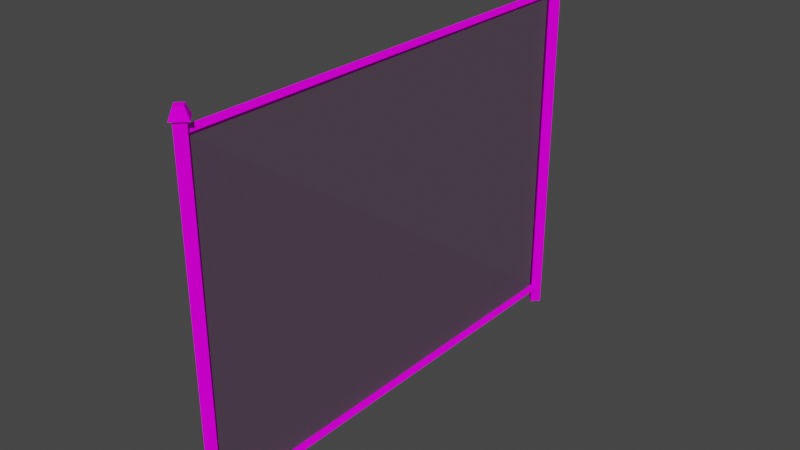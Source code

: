 # Source: chain_fence.blend  (saved by Blender 3.5.10; exported with 4.5.12 LTS)
import bpy
from mathutils import Matrix  # noqa: F401  (used for matrix-valued properties, if any)

bpy.ops.wm.read_factory_settings(use_empty=True)
scene = bpy.context.scene
scene.name = 'Scene'

# ---- collections
col_collection = bpy.data.collections.new('Collection'); scene.collection.children.link(col_collection)

# ---- images (referenced by path relative to the original .blend; pixels are not part of the script)
import os
ASSET_DIR = os.environ.get("B2B_ASSET_DIR", "")  # directory of the original .blend (textures are referenced by path, not embedded)
HERE = os.path.dirname(os.path.abspath(__file__))  # packed textures are extracted next to this script under _unpacked/

def load_image(name, relpath, width, height, colorspace="sRGB"):
    """Load a texture the original file referenced (path relative to the .blend, or extracted next to this script)."""
    p = next((c for c in (os.path.join(HERE, relpath), os.path.join(ASSET_DIR, relpath)) if relpath and os.path.exists(c)), "")
    if p:
        img = bpy.data.images.load(p, check_existing=True)
        img.name = name
    else:  # same state as the original file: an image datablock whose file is absent (Cycles renders it pink)
        img = bpy.data.images.new(name, width, height)
        img.source = "FILE"
        img.filepath = "//" + (relpath or name)
    img.colorspace_settings.name = colorspace
    return img
img_metal_jpg = load_image('Metal.jpg', 'Metal.jpg', 1024, 1024, 'sRGB')
img_metal_fence_png = load_image('Metal_Fence.png', 'Metal_Fence.png', 1024, 1024, 'sRGB')
img_metal_fence_png_001 = load_image('Metal_Fence.png.001', 'Metal_Fence.png', 1024, 1024, 'Non-Color')

# ---- materials (node trees are filled in below, after node groups)
mat_metal = bpy.data.materials.new('Metal')
mat_metal.use_transparent_shadow = False
mat_metal.roughness = 1.0
mat_metal.specular_intensity = 0.0
mat_metal_fence = bpy.data.materials.new('Metal_Fence')
mat_metal_fence.surface_render_method = 'BLENDED'
mat_metal_fence.blend_method = 'BLEND'
mat_metal_fence.use_transparency_overlap = False
mat_metal_fence.show_transparent_back = False
mat_metal_fence.use_transparent_shadow = False
mat_metal_fence.roughness = 1.0
mat_metal_fence.specular_intensity = 0.0

# ---- material node trees
mat_metal.use_nodes = True; mat_metal.node_tree.nodes.clear()
_N = mat_metal.node_tree.nodes; _L = mat_metal.node_tree.links
n0 = _N.new('ShaderNodeBsdfPrincipled'); n0.name = 'Principled BSDF'; n0.location = (10, 300)
n0.distribution = 'GGX'
n0.subsurface_method = 'RANDOM_WALK_SKIN'
n0.inputs[2].default_value = 1.0
n0.inputs[3].default_value = 1.45
n0.inputs[13].default_value = 0.0
n0.inputs[27].default_value = (0.0, 0.0, 0.0, 1.0)
n0.inputs[28].default_value = 1.0
n1 = _N.new('ShaderNodeOutputMaterial'); n1.name = 'Material Output'; n1.location = (300, 300)
n2 = _N.new('ShaderNodeNormalMap'); n2.name = 'Normal Map'; n2.location = (-300, -300)
n2.label = 'Normal/Map'
n2.inputs[0].default_value = 0.0
n3 = _N.new('ShaderNodeTexImage'); n3.name = 'Image Texture'; n3.location = (-300, 600)
n3.image = img_metal_jpg
_L.new(n0.outputs[0], n1.inputs[0])
_L.new(n2.outputs[0], n0.inputs[5])
_L.new(n3.outputs[0], n0.inputs[0])
n1.is_active_output = True
mat_metal_fence.use_nodes = True; mat_metal_fence.node_tree.nodes.clear()
_N = mat_metal_fence.node_tree.nodes; _L = mat_metal_fence.node_tree.links
n0 = _N.new('ShaderNodeBsdfPrincipled'); n0.name = 'Principled BSDF'; n0.location = (10, 300)
n0.distribution = 'GGX'
n0.subsurface_method = 'RANDOM_WALK_SKIN'
n0.inputs[2].default_value = 1.0
n0.inputs[3].default_value = 1.45
n0.inputs[13].default_value = 0.0
n0.inputs[27].default_value = (0.0, 0.0, 0.0, 1.0)
n0.inputs[28].default_value = 1.0
n1 = _N.new('ShaderNodeOutputMaterial'); n1.name = 'Material Output'; n1.location = (300, 300)
n2 = _N.new('ShaderNodeNormalMap'); n2.name = 'Normal Map'; n2.location = (-300, -300)
n2.label = 'Normal/Map'
n2.inputs[0].default_value = 0.0
n3 = _N.new('ShaderNodeTexImage'); n3.name = 'Image Texture'; n3.location = (-300, 600)
n3.image = img_metal_fence_png
n4 = _N.new('ShaderNodeTexImage'); n4.name = 'Image Texture.001'; n4.location = (-300, 0)
n4.image = img_metal_fence_png_001
_L.new(n0.outputs[0], n1.inputs[0])
_L.new(n2.outputs[0], n0.inputs[5])
_L.new(n3.outputs[0], n0.inputs[0])
_L.new(n4.outputs[0], n0.inputs[4])
n1.is_active_output = True

# ---- world
world_world = bpy.data.worlds.new('World'); scene.world = world_world
world_world.use_nodes = True; world_world.node_tree.nodes.clear()
_N = world_world.node_tree.nodes; _L = world_world.node_tree.links
n0 = _N.new('ShaderNodeOutputWorld'); n0.name = 'World Output'; n0.location = (300, 300)
n1 = _N.new('ShaderNodeBackground'); n1.name = 'Background'; n1.location = (10, 300)
n1.inputs[0].default_value = (0.05088, 0.05088, 0.05088, 1.0)
_L.new(n1.outputs[0], n0.inputs[0])
n0.is_active_output = True
world_world.color = (0.05088, 0.05088, 0.05088)
world_world.use_sun_shadow = False
world_world.sun_shadow_jitter_overblur = 0.0

# ---- meshes
me_fence = bpy.data.meshes.new('Fence')
me_fence.from_pydata([(-0.02413, -1.267, -0.7971), (5.722e-06, -1.267, -0.773), (-0.02413, 1.267, -0.7971), (5.722e-06, 1.267, -0.773), (5.722e-06, -1.267, -0.8212), (0.02414, -1.267, -0.7971), (5.722e-06, 1.267, -0.8212), (0.02414, 1.267, -0.7971), (5.722e-06, -1.253, 0.9851), (5.722e-06, -1.253, -0.7887), (5.722e-06, 1.253, 0.9851), (5.722e-06, 1.253, -0.7887), (-0.02413, -1.267, 0.993), (5.722e-06, -1.267, 1.017), (-0.02413, 1.267, 0.993), (5.722e-06, 1.267, 1.017), (5.722e-06, -1.267, 0.9689), (0.02414, -1.267, 0.993), (5.722e-06, 1.267, 0.9689), (0.02414, 1.267, 0.993), (-0.03923, -1.268, -0.8891), (5.722e-06, -1.307, -0.8891), (-0.03923, -1.268, 1.05), (5.722e-06, -1.307, 1.05), (5.722e-06, -1.228, -0.8891), (0.03924, -1.268, -0.8891), (5.722e-06, -1.228, 1.05), (0.03924, -1.268, 1.05), (5.722e-06, -1.327, 1.05), (-0.05932, -1.268, 1.05), (5.722e-06, -1.208, 1.05), (0.05933, -1.268, 1.05), (5.722e-06, -1.298, 1.105), (-0.0303, -1.268, 1.105), (5.722e-06, -1.237, 1.105), (0.03031, -1.268, 1.105), (-0.03923, 1.268, -0.8891), (5.722e-06, 1.307, -0.8891), (-0.03923, 1.268, 1.05), (5.722e-06, 1.307, 1.05), (5.722e-06, 1.228, -0.8891), (0.03924, 1.268, -0.8891), (5.722e-06, 1.228, 1.05), (0.03924, 1.268, 1.05), (5.722e-06, 1.327, 1.05), (-0.05932, 1.268, 1.05), (5.722e-06, 1.208, 1.05), (0.05933, 1.268, 1.05), (5.722e-06, 1.298, 1.105), (-0.0303, 1.268, 1.105), (5.722e-06, 1.237, 1.105), (0.03031, 1.268, 1.105), (5.722e-06, -1.253, 0.9851), (5.722e-06, -1.253, -0.7887), (5.722e-06, 1.253, 0.9851), (5.722e-06, 1.253, -0.7887)], [], [(0, 1, 3, 2), (2, 3, 7, 6), (6, 7, 5, 4), (4, 5, 1, 0), (2, 6, 4, 0), (7, 3, 1, 5), (8, 10, 11, 9), (12, 13, 15, 14), (14, 15, 19, 18), (18, 19, 17, 16), (16, 17, 13, 12), (14, 18, 16, 12), (19, 15, 13, 17), (20, 21, 23, 22), (27, 26, 30, 31), (26, 27, 25, 24), (24, 25, 21, 20), (22, 26, 24, 20), (27, 23, 21, 25), (31, 30, 34, 35), (26, 22, 29, 30), (23, 27, 31, 28), (22, 23, 28, 29), (33, 32, 35, 34), (30, 29, 33, 34), (28, 31, 35, 32), (29, 28, 32, 33), (36, 38, 39, 37), (43, 47, 46, 42), (42, 40, 41, 43), (40, 36, 37, 41), (38, 36, 40, 42), (43, 41, 37, 39), (47, 51, 50, 46), (42, 46, 45, 38), (39, 44, 47, 43), (38, 45, 44, 39), (49, 50, 51, 48), (46, 50, 49, 45), (44, 48, 51, 47), (45, 49, 48, 44), (52, 53, 55, 54)])
me_fence.polygons.foreach_set('use_smooth', [True] * 42)
me_fence.polygons.foreach_set('material_index', [0, 0, 0, 0, 0, 0, 1, 0, 0, 0, 0, 0, 0, 0, 0, 0, 0, 0, 0, 0, 0, 0, 0, 0, 0, 0, 0, 0, 0, 0, 0, 0, 0, 0, 0, 0, 0, 0, 0, 0, 0, 1])
_k = set([(0, 1), (0, 2), (0, 4), (1, 3), (1, 5), (2, 3), (2, 6), (3, 7), (4, 5), (4, 6), (5, 7), (6, 7), (12, 13), (12, 14), (12, 16), (13, 15), (13, 17), (14, 15), (14, 18), (15, 19), (16, 17), (16, 18), (17, 19), (18, 19), (20, 21), (20, 22), (20, 24), (21, 23), (21, 25), (22, 23), (22, 26), (23, 27), (24, 25), (24, 26), (25, 27), (26, 27), (28, 29), (28, 31), (28, 32), (29, 30), (29, 33), (30, 31), (30, 34), (31, 35), (32, 33), (32, 35), (33, 34), (34, 35), (36, 37), (36, 38), (36, 40), (37, 39), (37, 41), (38, 39), (38, 42), (39, 43), (40, 41), (40, 42), (41, 43), (42, 43), (44, 45), (44, 47), (44, 48), (45, 46), (45, 49), (46, 47), (46, 50), (47, 51), (48, 49), (48, 51), (49, 50), (50, 51)])
me_fence.attributes.new('sharp_edge', 'BOOLEAN', 'EDGE').data.foreach_set('value', [ (min(e.vertices), max(e.vertices)) in _k for e in me_fence.edges])
_uv = me_fence.uv_layers.new(name='UVMap')
_uv.uv.foreach_set('vector', [-0.759, -0.07973, -0.759, -0.04581, 1.759, -0.04581, 1.759, -0.07973, 1.046, -0.07973, 1.046, -0.04581, 1.08, -0.04581, 1.08, -0.07973, 1.759, -0.07973, 1.759, -0.04581, -0.759, -0.04581, -0.759, -0.07973, 1.08, -0.07973, 1.08, -0.04581, 1.046, -0.04581, 1.046, -0.07973, 1.046, 1.759, 1.08, 1.759, 1.08, -0.759, 1.046, -0.759, 1.08, 1.759, 1.046, 1.759, 1.046, -0.759, 1.08, -0.759, -2.457, -4.21, -2.457, 5.21, 3.457, 5.21, 3.457, -4.21, -0.759, 1.038, -0.759, 1.072, 1.759, 1.072, 1.759, 1.038, -0.07182, 1.038, -0.07182, 1.072, -0.0379, 1.072, -0.0379, 1.038, 1.759, 1.038, 1.759, 1.072, -0.759, 1.072, -0.759, 1.038, -0.0379, 1.038, -0.0379, 1.072, -0.07182, 1.072, -0.07182, 1.038, -0.07182, 1.759, -0.0379, 1.759, -0.0379, -0.759, -0.07182, -0.759, -0.0379, 1.759, -0.07182, 1.759, -0.07182, -0.759, -0.0379, -0.759, 1.1, -0.155, 1.127, -0.1275, -0.09484, 1.095, -0.1224, 1.067, -0.76, 1.122, -0.721, 1.095, -0.701, 1.095, -0.76, 1.137, -0.09484, 1.095, -0.06726, 1.122, 1.155, -0.09988, 1.127, -0.1275, 1.127, -0.721, 1.155, -0.76, 1.127, -0.799, 1.1, -0.76, -0.1224, 1.067, -0.09484, 1.095, 1.127, -0.1275, 1.1, -0.155, -0.06726, 1.122, -0.09484, 1.095, 1.127, -0.1275, 1.155, -0.09988, -0.05314, -0.76, -0.09484, -0.701, -0.1337, -0.7298, -0.1124, -0.76, -0.09484, -0.721, -0.1224, -0.76, -0.1365, -0.76, -0.09484, -0.701, -0.799, 1.095, -0.76, 1.122, -0.76, 1.137, -0.8189, 1.095, -0.1224, -0.76, -0.09484, -0.799, -0.09484, -0.8189, -0.1365, -0.76, -0.155, -0.76, -0.1337, -0.7901, -0.1124, -0.76, -0.1337, -0.7298, -0.701, 1.095, -0.76, 1.053, -0.76, 1.112, -0.7298, 1.134, -0.09484, -0.8189, -0.05314, -0.76, -0.1124, -0.76, -0.1337, -0.7901, -0.76, 1.053, -0.8189, 1.095, -0.7901, 1.134, -0.76, 1.112, 1.1, -0.155, -0.1224, 1.067, -0.09484, 1.095, 1.127, -0.1275, 1.76, 1.122, 1.76, 1.137, 1.701, 1.095, 1.721, 1.095, -0.09484, 1.095, 1.127, -0.1275, 1.155, -0.09988, -0.06726, 1.122, 1.721, -0.1275, 1.76, -0.155, 1.799, -0.1275, 1.76, -0.09988, -0.1224, 1.067, 1.1, -0.155, 1.127, -0.1275, -0.09484, 1.095, -0.06726, 1.122, 1.155, -0.09988, 1.127, -0.1275, -0.09484, 1.095, -0.05314, 1.76, -0.1124, 1.76, -0.1337, 1.73, -0.09484, 1.701, -0.09484, 1.721, -0.09484, 1.701, -0.1365, 1.76, -0.1224, 1.76, 1.799, 1.095, 1.819, 1.095, 1.76, 1.137, 1.76, 1.122, -0.1224, 1.76, -0.1365, 1.76, -0.09484, 1.819, -0.09484, 1.799, -0.155, 1.76, -0.1337, 1.73, -0.1124, 1.76, -0.1337, 1.79, 1.701, 1.095, 1.73, 1.134, 1.76, 1.112, 1.76, 1.053, -0.09484, 1.819, -0.1337, 1.79, -0.1124, 1.76, -0.05314, 1.76, 1.76, 1.053, 1.76, 1.112, 1.79, 1.134, 1.819, 1.095, -2.457, -4.21, 3.457, -4.21, 3.457, 5.21, -2.457, 5.21])
me_fence.materials.append(mat_metal)
me_fence.materials.append(mat_metal_fence)
me_fence.update()
me_fence.normals_split_custom_set([tuple(v) for v in zip(*[iter([-0.7071, 0.0, 0.7071, -0.7071, 0.0, 0.7071, -0.7071, 0.0, 0.7071, -0.7071, 0.0, 0.7071, 0.0, 1.0, 0.0, 0.0, 1.0, 0.0, 0.0, 1.0, 0.0, 0.0, 1.0, 0.0, 0.7071, 0.0, -0.7071, 0.7071, 0.0, -0.7071, 0.7071, 0.0, -0.7071, 0.7071, 0.0, -0.7071, 0.0, -1.0, 1.599e-06, 0.0, -1.0, 1.599e-06, 0.0, -1.0, 1.599e-06, 0.0, -1.0, 1.599e-06, -0.7071, 0.0, -0.7071, -0.7071, 0.0, -0.7071, -0.7071, 0.0, -0.7071, -0.7071, 0.0, -0.7071, 0.7071, 0.0, 0.7071, 0.7071, 0.0, 0.7071, 0.7071, 0.0, 0.7071, 0.7071, 0.0, 0.7071, -1.0, 0.0, 0.0, -1.0, 0.0, 0.0, -1.0, 0.0, 0.0, -1.0, 0.0, 0.0, -0.7071, 0.0, 0.7071, -0.7071, 0.0, 0.7071, -0.7071, 0.0, 0.7071, -0.7071, 0.0, 0.7071, 0.0, 1.0, 0.0, 0.0, 1.0, 0.0, 0.0, 1.0, 0.0, 0.0, 1.0, 0.0, 0.7071, 0.0, -0.7071, 0.7071, 0.0, -0.7071, 0.7071, 0.0, -0.7071, 0.7071, 0.0, -0.7071, 0.0, -1.0, 0.0, 0.0, -1.0, 0.0, 0.0, -1.0, 0.0, 0.0, -1.0, 0.0, -0.7071, 0.0, -0.7071, -0.7071, 0.0, -0.7071, -0.7071, 0.0, -0.7071, -0.7071, 0.0, -0.7071, 0.7071, 0.0, 0.7071, 0.7071, 0.0, 0.7071, 0.7071, 0.0, 0.7071, 0.7071, 0.0, 0.7071, -0.7071, -0.7071, -3.463e-07, -0.7071, -0.7071, -3.463e-07, -0.7071, -0.7071, -3.463e-07, -0.7071, -0.7071, -3.463e-07, 3.763e-06, 0.0, -1.0, 0.0, 4.752e-06, -1.0, 0.0, 4.752e-06, -1.0, 3.763e-06, 0.0, -1.0, 0.7071, 0.7071, 0.0, 0.7071, 0.7071, 0.0, 0.7071, 0.7071, 0.0, 0.7071, 0.7071, 0.0, 0.0, 0.0, -1.0, 0.0, 0.0, -1.0, 0.0, 0.0, -1.0, 0.0, 0.0, -1.0, -0.7071, 0.7071, 0.0, -0.7071, 0.7071, 0.0, -0.7071, 0.7071, 0.0, -0.7071, 0.7071, 0.0, 0.7071, -0.7071, -3.463e-07, 0.7071, -0.7071, -3.463e-07, 0.7071, -0.7071, -3.463e-07, 0.7071, -0.7071, -3.463e-07, 0.663, 0.663, 0.3477, 0.663, 0.663, 0.3477, 0.663, 0.663, 0.3477, 0.663, 0.663, 0.3477, 0.0, 4.752e-06, -1.0, -3.763e-06, 0.0, -1.0, -3.763e-06, 0.0, -1.0, 0.0, 4.752e-06, -1.0, 0.0, -4.752e-06, -1.0, 3.763e-06, 0.0, -1.0, 3.763e-06, 0.0, -1.0, 0.0, -4.752e-06, -1.0, -3.763e-06, 0.0, -1.0, 0.0, -4.752e-06, -1.0, 0.0, -4.752e-06, -1.0, -3.763e-06, 0.0, -1.0, 0.0, 0.0, 1.0, 0.0, 0.0, 1.0, 0.0, 0.0, 1.0, 0.0, 0.0, 1.0, -0.663, 0.663, 0.3477, -0.663, 0.663, 0.3477, -0.663, 0.663, 0.3477, -0.663, 0.663, 0.3477, 0.663, -0.663, 0.3477, 0.663, -0.663, 0.3477, 0.663, -0.663, 0.3477, 0.663, -0.663, 0.3477, -0.663, -0.663, 0.3477, -0.663, -0.663, 0.3477, -0.663, -0.663, 0.3477, -0.663, -0.663, 0.3477, -0.7071, 0.7071, 0.0, -0.7071, 0.7071, 0.0, -0.7071, 0.7071, 0.0, -0.7071, 0.7071, 0.0, 2.822e-06, -1.301e-10, -1.0, 2.822e-06, -1.146e-10, -1.0, -9.407e-07, -5.933e-06, -1.0, -9.407e-07, -5.933e-06, -1.0, 0.7071, -0.7071, 0.0, 0.7071, -0.7071, 0.0, 0.7071, -0.7071, 0.0, 0.7071, -0.7071, 0.0, 0.0, 1.519e-06, -1.0, 0.0, 1.519e-06, -1.0, 0.0, 1.519e-06, -1.0, 0.0, 1.519e-06, -1.0, -0.7071, -0.7071, 0.0, -0.7071, -0.7071, 0.0, -0.7071, -0.7071, 0.0, -0.7071, -0.7071, 0.0, 0.7071, 0.7071, 0.0, 0.7071, 0.7071, 0.0, 0.7071, 0.7071, 0.0, 0.7071, 0.7071, 0.0, 0.663, -0.663, 0.3477, 0.663, -0.663, 0.3477, 0.663, -0.663, 0.3477, 0.663, -0.663, 0.3477, -9.407e-07, -5.933e-06, -1.0, -9.407e-07, -5.933e-06, -1.0, -3.763e-06, -1.031e-10, -1.0, -3.763e-06, -1.187e-10, -1.0, -7.141e-12, 5.933e-06, -1.0, -7.092e-12, 5.933e-06, -1.0, 2.822e-06, -1.146e-10, -1.0, 2.822e-06, -1.301e-10, -1.0, -3.763e-06, -1.187e-10, -1.0, -3.763e-06, -1.031e-10, -1.0, -7.092e-12, 5.933e-06, -1.0, -7.141e-12, 5.933e-06, -1.0, 2.028e-06, 0.0, 1.0, 2.028e-06, 0.0, 1.0, 2.028e-06, 0.0, 1.0, 2.028e-06, 0.0, 1.0, -0.663, -0.663, 0.3477, -0.663, -0.663, 0.3477, -0.663, -0.663, 0.3477, -0.663, -0.663, 0.3477, 0.663, 0.663, 0.3477, 0.663, 0.663, 0.3477, 0.663, 0.663, 0.3477, 0.663, 0.663, 0.3477, -0.663, 0.663, 0.3477, -0.663, 0.663, 0.3477, -0.663, 0.663, 0.3477, -0.663, 0.663, 0.3477, 1.0, 0.0, 0.0, 1.0, 0.0, 0.0, 1.0, 0.0, 0.0, 1.0, 0.0, 0.0])] * 3)])

# ---- objects
ob_fence = bpy.data.objects.new('Fence', me_fence)

# ---- transforms, parenting, visibility, modifiers, constraints
ob_fence.location = (0.0, 0.0, 0.0)
ob_fence.rotation_euler = (-1.629e-07, 0.0, 0.0)
ob_fence.color = (0.8, 0.8, 0.8, 1.0)

# ---- collection membership
col_collection.objects.link(ob_fence)

# ---- scene / render settings (as saved in the file)
scene.frame_start = 1; scene.frame_end = 250; scene.frame_set(1)
scene.render.engine = 'BLENDER_EEVEE_NEXT'
scene.cycles.sampling_pattern = 'TABULATED_SOBOL'
scene.view_settings.view_transform = 'Filmic'
bpy.context.view_layer.update()

# ---- added for rendering (the .blend has no active camera and no usable light): camera, sun
cam_auto = bpy.data.cameras.new('AutoCamera')
cam_auto.lens = 50.0
cam_auto.sensor_width = 36.0
cam_auto.clip_end = 1000.0
ob_auto_camera = bpy.data.objects.new('AutoCamera', cam_auto)
scene.collection.objects.link(ob_auto_camera)
ob_auto_camera.location = (3.07347, -3.68815, 2.56682)
ob_auto_camera.rotation_euler = (1.09748, -7.21219e-08, 0.694738)
scene.camera = ob_auto_camera
light_auto_sun = bpy.data.lights.new('AutoSun', 'SUN')
light_auto_sun.energy = 3.0
light_auto_sun.angle = 0.0523599
ob_auto_sun = bpy.data.objects.new('AutoSun', light_auto_sun)
scene.collection.objects.link(ob_auto_sun)
ob_auto_sun.rotation_euler = (0.872665, 0.174533, 0.523599)
bpy.context.view_layer.update()

